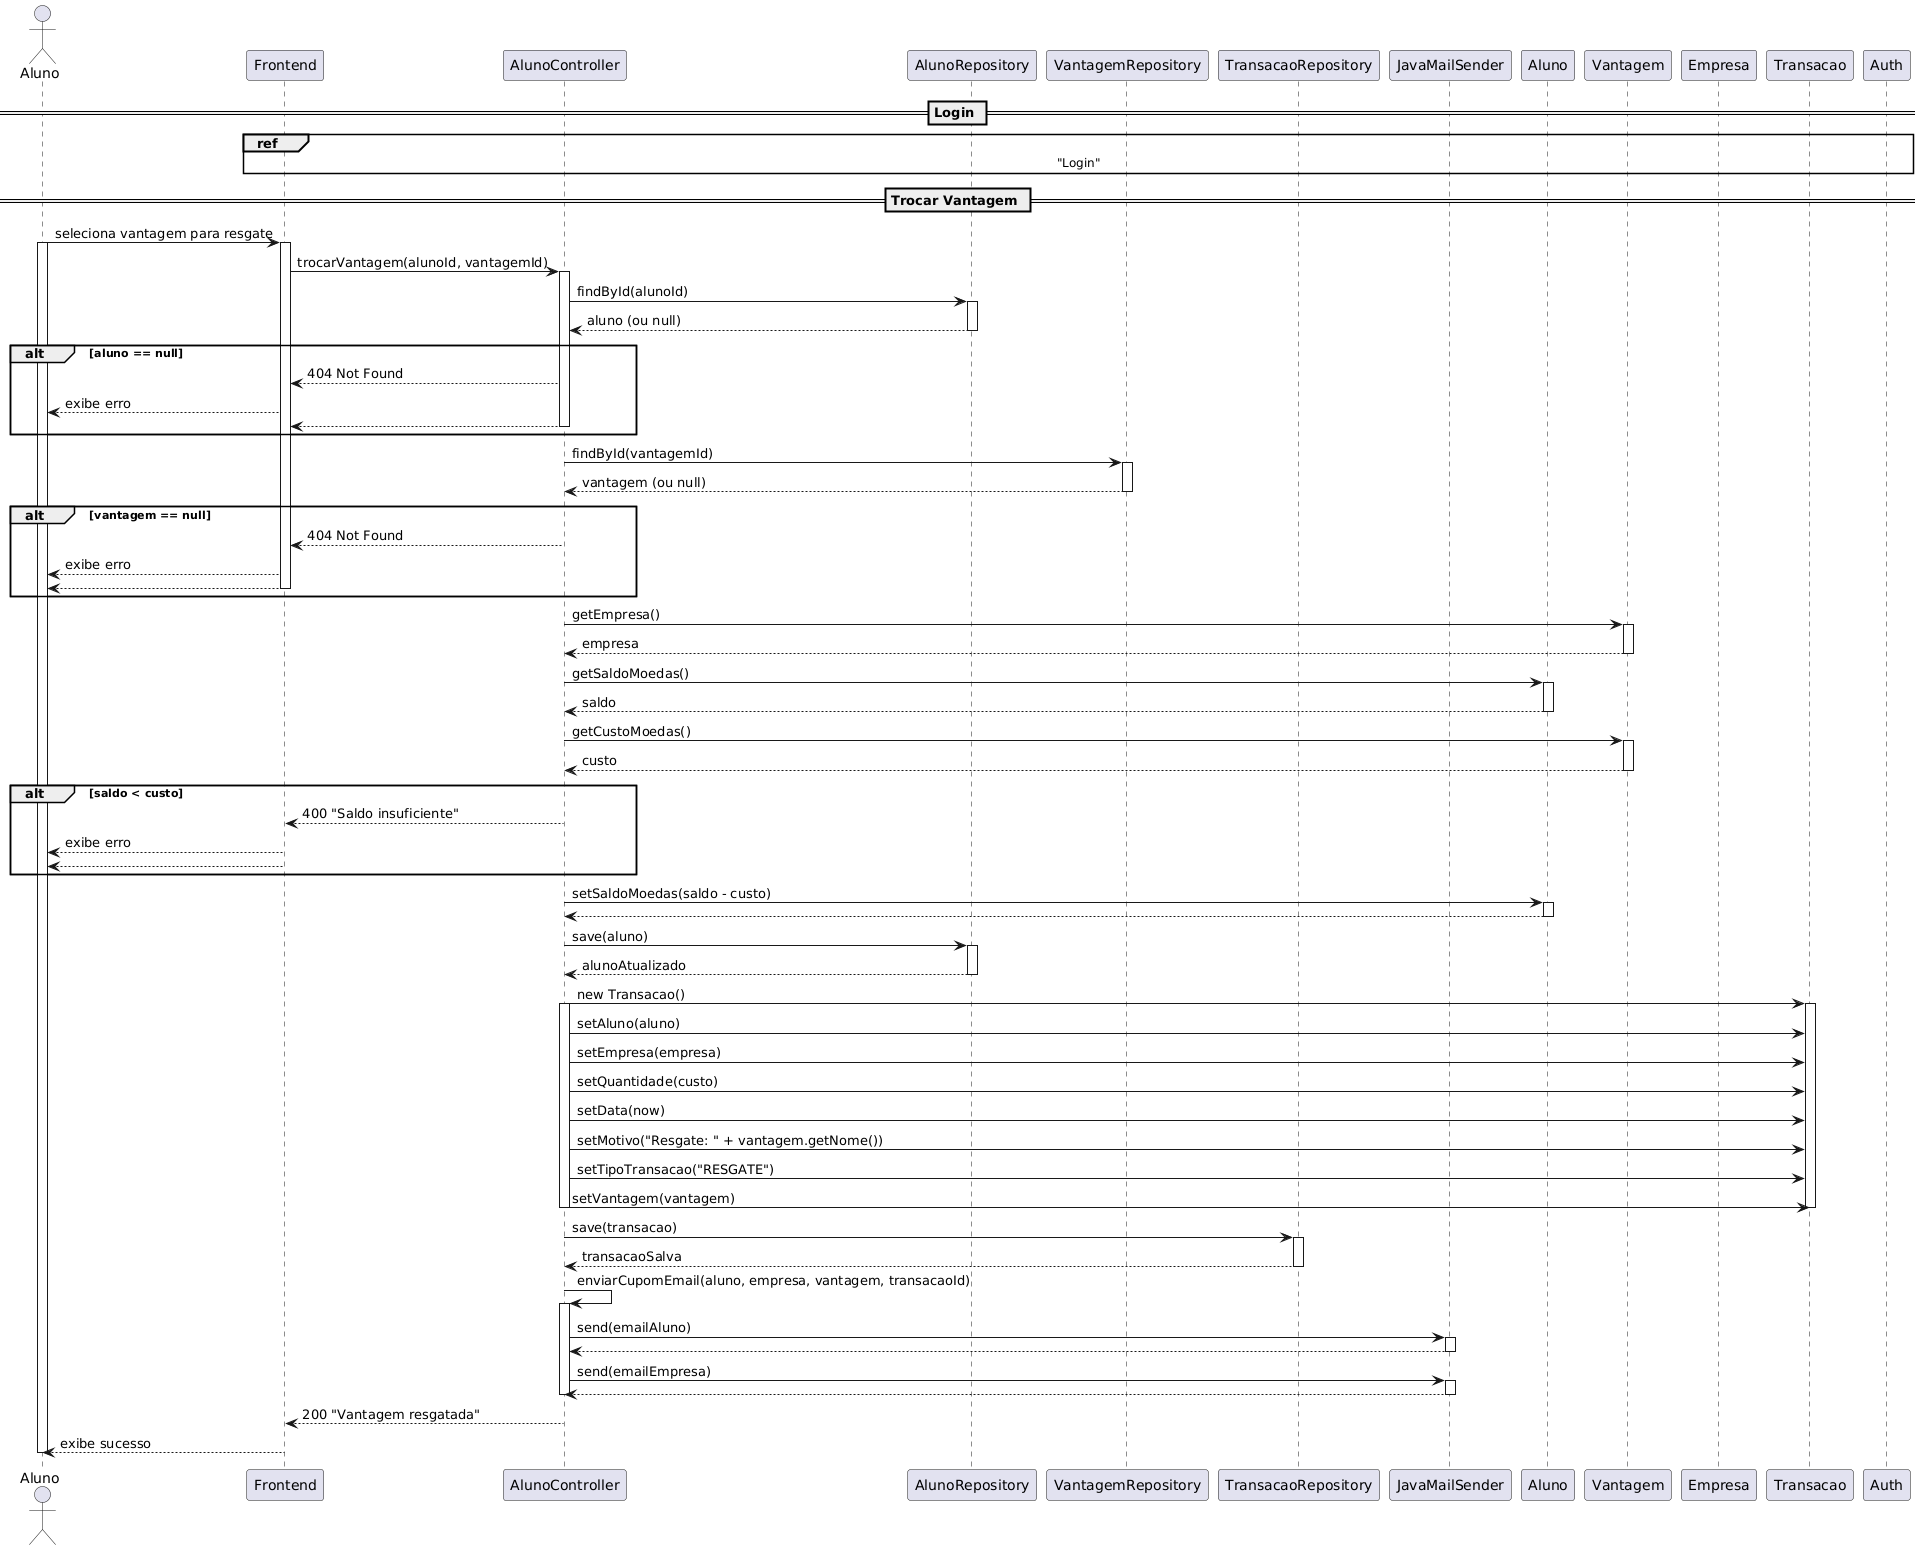

The diagram above was rendered by PlantUML. Its source (embedded in the PNG):
@startuml
actor Aluno as AlunoActor
participant Frontend
participant "AlunoController" as Controller
participant "AlunoRepository" as AlunoRepo
participant "VantagemRepository" as VantagemRepo
participant "TransacaoRepository" as TransRepo
participant "JavaMailSender" as MailSender
participant "Aluno" as AlunoObj
participant "Vantagem" as VantagemObj
participant "Empresa" as EmpresaObj
participant "Transacao" as TransacaoObj

== Login ==
ref over Frontend, Auth
  "Login"
end ref

== Trocar Vantagem ==
AlunoActor -> Frontend : seleciona vantagem para resgate
activate Frontend
activate AlunoActor

Frontend -> Controller : trocarVantagem(alunoId, vantagemId)
activate Controller

Controller -> AlunoRepo : findById(alunoId)
activate AlunoRepo
AlunoRepo --> Controller : aluno (ou null)
deactivate AlunoRepo

alt aluno == null
    Controller --> Frontend : 404 Not Found
    Frontend --> AlunoActor : exibe erro
    return
end

Controller -> VantagemRepo : findById(vantagemId)
activate VantagemRepo
VantagemRepo --> Controller : vantagem (ou null)
deactivate VantagemRepo

alt vantagem == null
    Controller --> Frontend : 404 Not Found
    Frontend --> AlunoActor : exibe erro
    return
end

Controller -> VantagemObj : getEmpresa()
activate VantagemObj
VantagemObj --> Controller : empresa
deactivate VantagemObj

Controller -> AlunoObj : getSaldoMoedas()
activate AlunoObj
AlunoObj --> Controller : saldo
deactivate AlunoObj

Controller -> VantagemObj : getCustoMoedas()
activate VantagemObj
VantagemObj --> Controller : custo
deactivate VantagemObj

alt saldo < custo
    Controller --> Frontend : 400 "Saldo insuficiente"
    Frontend --> AlunoActor : exibe erro
    return
end

Controller -> AlunoObj : setSaldoMoedas(saldo - custo)
activate AlunoObj
AlunoObj --> Controller : 
deactivate AlunoObj

Controller -> AlunoRepo : save(aluno)
activate AlunoRepo
AlunoRepo --> Controller : alunoAtualizado
deactivate AlunoRepo

Controller -> TransacaoObj : new Transacao()
activate Controller
activate TransacaoObj

Controller -> TransacaoObj : setAluno(aluno)
Controller -> TransacaoObj : setEmpresa(empresa)
Controller -> TransacaoObj : setQuantidade(custo)
Controller -> TransacaoObj : setData(now)
Controller -> TransacaoObj : setMotivo("Resgate: " + vantagem.getNome())
Controller -> TransacaoObj : setTipoTransacao("RESGATE")
Controller -> TransacaoObj : setVantagem(vantagem)

deactivate TransacaoObj
deactivate Controller

Controller -> TransRepo : save(transacao)
activate TransRepo
TransRepo --> Controller : transacaoSalva
deactivate TransRepo

Controller -> Controller : enviarCupomEmail(aluno, empresa, vantagem, transacaoId)
activate Controller
Controller -> MailSender : send(emailAluno)
activate MailSender
MailSender --> Controller : 
deactivate MailSender

Controller -> MailSender : send(emailEmpresa)
activate MailSender
MailSender --> Controller : 
deactivate MailSender
deactivate Controller

Controller --> Frontend : 200 "Vantagem resgatada"
deactivate Controller

Frontend --> AlunoActor : exibe sucesso
deactivate AlunoActor
@enduml